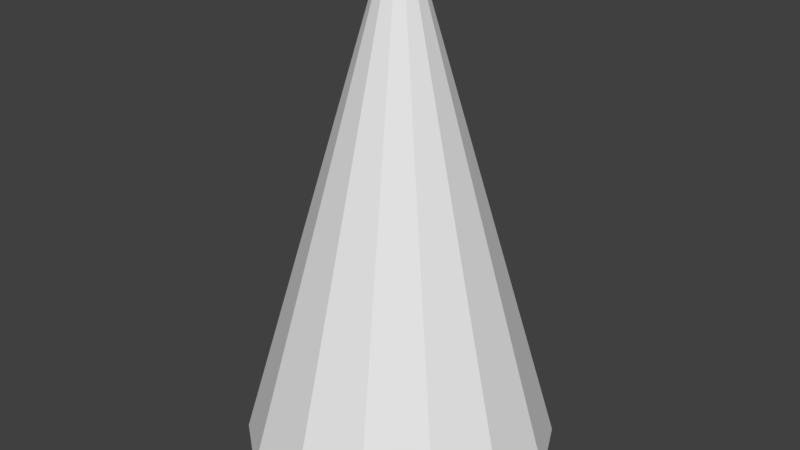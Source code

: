 # Source: Cone.blend  (saved by Blender 2.78.0; exported with 4.5.12 LTS)
import bpy
from mathutils import Matrix  # noqa: F401  (used for matrix-valued properties, if any)

bpy.ops.wm.read_factory_settings(use_empty=True)
scene = bpy.context.scene
scene.name = 'Scene'

# ---- collections
col_collection_1 = bpy.data.collections.new('Collection 1'); scene.collection.children.link(col_collection_1)

# ---- world
world_world = bpy.data.worlds.new('World'); scene.world = world_world
world_world.color = (0.05088, 0.05088, 0.05088)
world_world.use_sun_shadow = False
world_world.sun_shadow_jitter_overblur = 0.0
world_world.cycles.sampling_method = 'MANUAL'

# ---- meshes
me_cylinder = bpy.data.meshes.new('Cylinder')
me_cylinder.from_pydata([(0.0, 1.0, -1.0), (7.724e-08, 0.1361, 1.992), (0.4339, 0.901, -1.0), (0.05906, 0.1226, 1.992), (0.7818, 0.6235, -1.0), (0.1064, 0.08487, 1.992), (0.9749, 0.2225, -1.0), (0.1327, 0.03029, 1.992), (0.9749, -0.2225, -1.0), (0.1327, -0.03029, 1.992), (0.7818, -0.6235, -1.0), (0.1064, -0.08487, 1.992), (0.4339, -0.901, -1.0), (0.05906, -0.1226, 1.992), (1.51e-07, -1.0, -1.0), (9.779e-08, -0.1361, 1.992), (-0.4339, -0.901, -1.0), (-0.05906, -0.1226, 1.992), (-0.7818, -0.6235, -1.0), (-0.1064, -0.08487, 1.992), (-0.9749, -0.2225, -1.0), (-0.1327, -0.03029, 1.992), (-0.9749, 0.2225, -1.0), (-0.1327, 0.03029, 1.992), (-0.7818, 0.6235, -1.0), (-0.1064, 0.08487, 1.992), (-0.4339, 0.901, -1.0), (-0.05906, 0.1226, 1.992)], [], [(0, 1, 3, 2), (2, 3, 5, 4), (4, 5, 7, 6), (6, 7, 9, 8), (8, 9, 11, 10), (10, 11, 13, 12), (12, 13, 15, 14), (14, 15, 17, 16), (16, 17, 19, 18), (18, 19, 21, 20), (20, 21, 23, 22), (22, 23, 25, 24), (3, 1, 27, 25, 23, 21, 19, 17, 15, 13, 11, 9, 7, 5), (24, 25, 27, 26), (26, 27, 1, 0), (0, 2, 4, 6, 8, 10, 12, 14, 16, 18, 20, 22, 24, 26)])
me_cylinder.use_remesh_preserve_volume = False
me_cylinder.use_remesh_preserve_attributes = False
me_cylinder.use_mirror_vertex_groups = False
me_cylinder.update()

# ---- objects
ob_cylinder = bpy.data.objects.new('Cylinder', me_cylinder)

# ---- transforms, parenting, visibility, modifiers, constraints
ob_cylinder.location = (0.0, 0.0, 0.0)
ob_cylinder.lineart.crease_threshold = 0.0

# ---- collection membership
col_collection_1.objects.link(ob_cylinder)

# ---- scene / render settings (as saved in the file)
scene.frame_start = 1; scene.frame_end = 250; scene.frame_set(1)
scene.render.engine = 'BLENDER_EEVEE_NEXT'
scene.render.resolution_percentage = 50
scene.render.dither_intensity = 0.0
scene.cycles.use_denoising = False
scene.cycles.samples = 128
scene.cycles.sampling_pattern = 'TABULATED_SOBOL'
scene.cycles.light_sampling_threshold = 0.0
scene.cycles.use_adaptive_sampling = False
scene.cycles.use_light_tree = False
scene.cycles.blur_glossy = 0.0
scene.cycles.sample_clamp_indirect = 0.0
scene.view_settings.view_transform = 'Standard'
bpy.context.view_layer.update()

# ---- added for rendering (the .blend has no active camera and no usable light): camera, sun
cam_auto = bpy.data.cameras.new('AutoCamera')
cam_auto.lens = 50.0
cam_auto.sensor_width = 36.0
cam_auto.clip_end = 1000.0
ob_auto_camera = bpy.data.objects.new('AutoCamera', cam_auto)
scene.collection.objects.link(ob_auto_camera)
ob_auto_camera.location = (3.78724, -4.54469, 3.52589)
ob_auto_camera.rotation_euler = (1.09748, -7.21219e-08, 0.694738)
scene.camera = ob_auto_camera
light_auto_sun = bpy.data.lights.new('AutoSun', 'SUN')
light_auto_sun.energy = 3.0
light_auto_sun.angle = 0.0523599
ob_auto_sun = bpy.data.objects.new('AutoSun', light_auto_sun)
scene.collection.objects.link(ob_auto_sun)
ob_auto_sun.rotation_euler = (0.872665, 0.174533, 0.523599)
bpy.context.view_layer.update()
